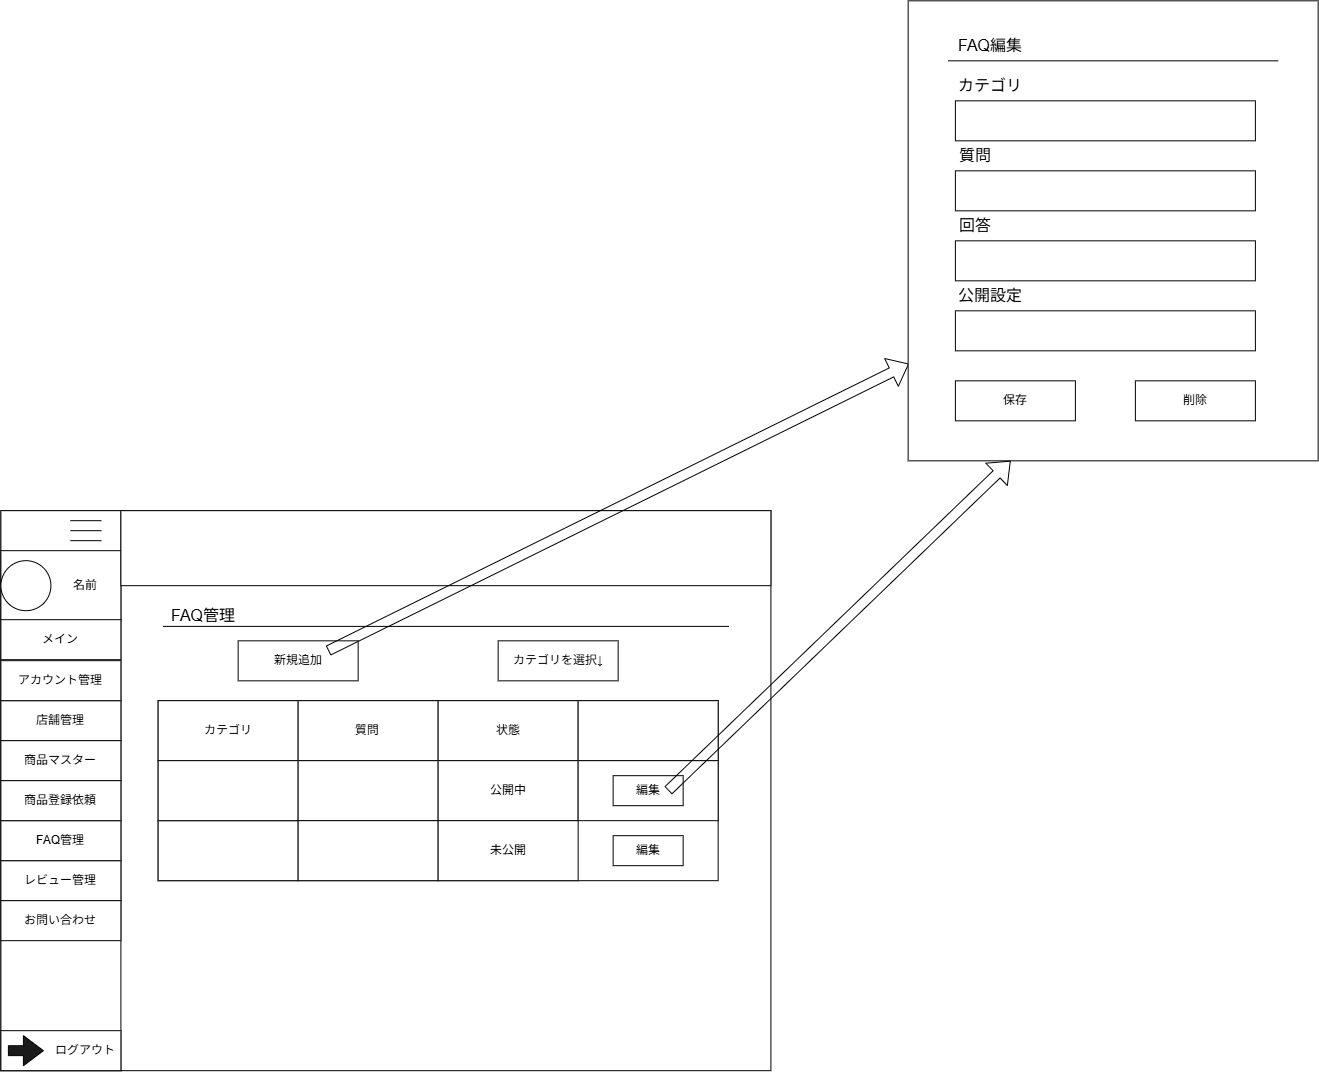

The diagram above was exported from draw.io. Its source (the exported page's mxGraphModel, read from the mxfile embedded in the PNG):
<mxGraphModel dx="-43" dy="-2167" grid="1" gridSize="10" guides="1" tooltips="1" connect="1" arrows="1" fold="1" page="1" pageScale="1" pageWidth="827" pageHeight="1169" math="0" shadow="0">
  <root>
    <mxCell id="0" />
    <mxCell id="1" parent="0" />
    <mxCell id="JeEqwom43BW1RQ9a6g_7-400" parent="1" style="rounded=0;whiteSpace=wrap;html=1;" value="" vertex="1">
      <mxGeometry height="560" width="770" x="3279.410794602699" y="4937.179175118323" as="geometry" />
    </mxCell>
    <mxCell id="JeEqwom43BW1RQ9a6g_7-401" parent="1" style="rounded=0;whiteSpace=wrap;html=1;" value="" vertex="1">
      <mxGeometry height="560" width="120" x="3279.410794602699" y="4937.179175118323" as="geometry" />
    </mxCell>
    <mxCell id="JeEqwom43BW1RQ9a6g_7-402" parent="1" style="rounded=0;whiteSpace=wrap;html=1;" value="" vertex="1">
      <mxGeometry height="70" width="120" x="3279.410794602699" y="4977.179175118323" as="geometry" />
    </mxCell>
    <mxCell id="JeEqwom43BW1RQ9a6g_7-403" parent="1" style="shape=partialRectangle;whiteSpace=wrap;html=1;right=0;top=0;bottom=0;fillColor=none;routingCenterX=-0.5;rotation=90;" value="" vertex="1">
      <mxGeometry height="30" width="10" x="3359.410794602699" y="4937.179175118323" as="geometry" />
    </mxCell>
    <mxCell id="JeEqwom43BW1RQ9a6g_7-404" parent="1" style="shape=partialRectangle;whiteSpace=wrap;html=1;right=0;top=0;bottom=0;fillColor=none;routingCenterX=-0.5;rotation=90;" value="" vertex="1">
      <mxGeometry height="30" width="10" x="3359.410794602699" y="4947.179175118323" as="geometry" />
    </mxCell>
    <mxCell id="JeEqwom43BW1RQ9a6g_7-405" parent="1" style="shape=partialRectangle;whiteSpace=wrap;html=1;right=0;top=0;bottom=0;fillColor=none;routingCenterX=-0.5;rotation=90;" value="" vertex="1">
      <mxGeometry height="30" width="10" x="3359.410794602699" y="4957.179175118323" as="geometry" />
    </mxCell>
    <mxCell id="JeEqwom43BW1RQ9a6g_7-406" parent="1" style="ellipse;whiteSpace=wrap;html=1;shapeInside=1;aspect=fixed;" value="" vertex="1">
      <mxGeometry height="50" width="50" x="3279.410794602699" y="4987.179175118323" as="geometry" />
    </mxCell>
    <mxCell id="JeEqwom43BW1RQ9a6g_7-407" parent="1" style="rounded=0;whiteSpace=wrap;html=1;" value="メイン" vertex="1">
      <mxGeometry height="40" width="120" x="3279.410794602699" y="5046.179175118323" as="geometry" />
    </mxCell>
    <mxCell id="JeEqwom43BW1RQ9a6g_7-408" parent="1" style="rounded=0;whiteSpace=wrap;html=1;" value="店舗管理" vertex="1">
      <mxGeometry height="40" width="120" x="3279.410794602699" y="5127.179175118323" as="geometry" />
    </mxCell>
    <mxCell id="JeEqwom43BW1RQ9a6g_7-409" parent="1" style="rounded=0;whiteSpace=wrap;html=1;" value="アカウント管理" vertex="1">
      <mxGeometry height="40" width="120" x="3279.410794602699" y="5087.179175118323" as="geometry" />
    </mxCell>
    <mxCell id="JeEqwom43BW1RQ9a6g_7-410" parent="1" style="rounded=0;whiteSpace=wrap;html=1;" value="レビュー管理" vertex="1">
      <mxGeometry height="40" width="120" x="3279.410794602699" y="5287.179175118323" as="geometry" />
    </mxCell>
    <mxCell id="JeEqwom43BW1RQ9a6g_7-411" parent="1" style="rounded=0;whiteSpace=wrap;html=1;" value="FAQ管理" vertex="1">
      <mxGeometry height="40" width="120" x="3279.410794602699" y="5247.179175118323" as="geometry" />
    </mxCell>
    <mxCell id="JeEqwom43BW1RQ9a6g_7-412" parent="1" style="rounded=0;whiteSpace=wrap;html=1;" value="商品マスター" vertex="1">
      <mxGeometry height="40" width="120" x="3279.410794602699" y="5167.179175118323" as="geometry" />
    </mxCell>
    <mxCell id="JeEqwom43BW1RQ9a6g_7-413" parent="1" style="rounded=0;whiteSpace=wrap;html=1;" value="" vertex="1">
      <mxGeometry height="40" width="120" x="3279.410794602699" y="5457.179175118323" as="geometry" />
    </mxCell>
    <mxCell id="JeEqwom43BW1RQ9a6g_7-414" parent="1" style="text;html=1;whiteSpace=wrap;strokeColor=none;fillColor=none;align=center;verticalAlign=middle;rounded=0;" value="ログアウト" vertex="1">
      <mxGeometry height="40" width="70" x="3329.410794602699" y="5457.179175118323" as="geometry" />
    </mxCell>
    <mxCell id="JeEqwom43BW1RQ9a6g_7-415" parent="1" style="html=1;shadow=0;dashed=0;align=center;verticalAlign=middle;shape=mxgraph.arrows2.arrow;dy=0.67;dx=20;notch=0;fillColor=#1A1A1A;" value="" vertex="1">
      <mxGeometry height="30" width="35" x="3286.910794602699" y="5462.179175118323" as="geometry" />
    </mxCell>
    <mxCell id="JeEqwom43BW1RQ9a6g_7-416" parent="1" style="rounded=0;whiteSpace=wrap;html=1;" value="お問い合わせ" vertex="1">
      <mxGeometry height="40" width="120" x="3279.410794602699" y="5327.179175118323" as="geometry" />
    </mxCell>
    <mxCell id="JeEqwom43BW1RQ9a6g_7-417" parent="1" style="rounded=0;whiteSpace=wrap;html=1;" value="商品登録依頼" vertex="1">
      <mxGeometry height="40" width="120" x="3279.410794602699" y="5207.179175118323" as="geometry" />
    </mxCell>
    <mxCell id="JeEqwom43BW1RQ9a6g_7-418" parent="1" style="rounded=0;whiteSpace=wrap;html=1;" value="" vertex="1">
      <mxGeometry height="75" width="650" x="3399.410794602699" y="4937.179175118323" as="geometry" />
    </mxCell>
    <mxCell id="JeEqwom43BW1RQ9a6g_7-419" parent="1" style="text;html=1;whiteSpace=wrap;strokeColor=none;fillColor=none;align=center;verticalAlign=middle;rounded=0;autosize=1;resizable=0;" value="名前" vertex="1">
      <mxGeometry height="30" width="50" x="3339.410794602699" y="4997.179175118323" as="geometry" />
    </mxCell>
    <mxCell id="JeEqwom43BW1RQ9a6g_7-420" parent="1" style="text;html=1;whiteSpace=wrap;strokeColor=none;fillColor=none;align=center;verticalAlign=middle;rounded=0;autosize=1;resizable=0;" value="&lt;span style=&quot;font-size: 16px;&quot;&gt;FAQ管理&lt;/span&gt;" vertex="1">
      <mxGeometry height="30" width="90" x="3436.6507946026986" y="5027.175057471264" as="geometry" />
    </mxCell>
    <mxCell id="JeEqwom43BW1RQ9a6g_7-421" edge="1" parent="1" style="endArrow=none;html=1;rounded=0;fontSize=12;startSize=8;endSize=8;curved=1;" value="">
      <mxGeometry height="50" relative="1" width="50" as="geometry">
        <mxPoint x="3441.410794602699" y="5052.885057471265" as="sourcePoint" />
        <mxPoint x="4007.410794602699" y="5052.885057471265" as="targetPoint" />
      </mxGeometry>
    </mxCell>
    <mxCell id="JeEqwom43BW1RQ9a6g_7-422" parent="1" style="rounded=0;whiteSpace=wrap;html=1;" value="新規追加" vertex="1">
      <mxGeometry height="40" width="120" x="3516.6521739130435" y="5067.333333333334" as="geometry" />
    </mxCell>
    <mxCell id="JeEqwom43BW1RQ9a6g_7-423" parent="1" style="rounded=0;whiteSpace=wrap;html=1;" value="カテゴリを選択↓" vertex="1">
      <mxGeometry height="40" width="120" x="3776.6521739130435" y="5067.333333333334" as="geometry" />
    </mxCell>
    <mxCell id="JeEqwom43BW1RQ9a6g_7-424" parent="1" style="rounded=0;whiteSpace=wrap;html=1;" value="" vertex="1">
      <mxGeometry height="180" width="560" x="3436.6521739130435" y="5127.183333333334" as="geometry" />
    </mxCell>
    <mxCell id="JeEqwom43BW1RQ9a6g_7-425" parent="1" style="rounded=0;whiteSpace=wrap;html=1;" value="カテゴリ" vertex="1">
      <mxGeometry height="60" width="140" x="3436.6521739130435" y="5127.183333333334" as="geometry" />
    </mxCell>
    <mxCell id="JeEqwom43BW1RQ9a6g_7-426" parent="1" style="rounded=0;whiteSpace=wrap;html=1;" value="質問&lt;span style=&quot;white-space: pre;&quot;&gt;&#09;&lt;/span&gt;" vertex="1">
      <mxGeometry height="60" width="140" x="3576.6521739130435" y="5127.183333333334" as="geometry" />
    </mxCell>
    <mxCell id="JeEqwom43BW1RQ9a6g_7-427" parent="1" style="rounded=0;whiteSpace=wrap;html=1;" value="状態" vertex="1">
      <mxGeometry height="60" width="140" x="3716.6521739130435" y="5127.183333333334" as="geometry" />
    </mxCell>
    <mxCell id="JeEqwom43BW1RQ9a6g_7-428" parent="1" style="rounded=0;whiteSpace=wrap;html=1;" value="" vertex="1">
      <mxGeometry height="60" width="140" x="3856.6521739130435" y="5127.183333333334" as="geometry" />
    </mxCell>
    <mxCell id="JeEqwom43BW1RQ9a6g_7-429" parent="1" style="rounded=0;whiteSpace=wrap;html=1;" value="" vertex="1">
      <mxGeometry height="60" width="140" x="3436.6521739130435" y="5247.183333333334" as="geometry" />
    </mxCell>
    <mxCell id="JeEqwom43BW1RQ9a6g_7-430" parent="1" style="rounded=0;whiteSpace=wrap;html=1;" value="" vertex="1">
      <mxGeometry height="60" width="140" x="3436.6521739130435" y="5187.183333333334" as="geometry" />
    </mxCell>
    <mxCell id="JeEqwom43BW1RQ9a6g_7-431" parent="1" style="rounded=0;whiteSpace=wrap;html=1;" value="" vertex="1">
      <mxGeometry height="60" width="140" x="3576.6521739130435" y="5187.183333333334" as="geometry" />
    </mxCell>
    <mxCell id="JeEqwom43BW1RQ9a6g_7-432" parent="1" style="rounded=0;whiteSpace=wrap;html=1;" value="" vertex="1">
      <mxGeometry height="60" width="140" x="3576.6521739130435" y="5247.183333333334" as="geometry" />
    </mxCell>
    <mxCell id="JeEqwom43BW1RQ9a6g_7-433" parent="1" style="rounded=0;whiteSpace=wrap;html=1;" value="公開中" vertex="1">
      <mxGeometry height="60" width="140" x="3716.6521739130435" y="5187.183333333334" as="geometry" />
    </mxCell>
    <mxCell id="JeEqwom43BW1RQ9a6g_7-434" parent="1" style="rounded=0;whiteSpace=wrap;html=1;" value="未公開" vertex="1">
      <mxGeometry height="60" width="140" x="3716.6521739130435" y="5247.183333333334" as="geometry" />
    </mxCell>
    <mxCell id="JeEqwom43BW1RQ9a6g_7-435" parent="1" style="rounded=0;whiteSpace=wrap;html=1;" value="" vertex="1">
      <mxGeometry height="60" width="140" x="3856.6521739130435" y="5187.183333333334" as="geometry" />
    </mxCell>
    <mxCell id="JeEqwom43BW1RQ9a6g_7-436" parent="1" style="rounded=0;whiteSpace=wrap;html=1;" value="編集" vertex="1">
      <mxGeometry height="30" width="70" x="3891.6521739130435" y="5202.183333333334" as="geometry" />
    </mxCell>
    <mxCell id="JeEqwom43BW1RQ9a6g_7-437" parent="1" style="rounded=0;whiteSpace=wrap;html=1;" value="編集" vertex="1">
      <mxGeometry height="30" width="70" x="3891.6521739130435" y="5262.183333333334" as="geometry" />
    </mxCell>
    <mxCell id="JeEqwom43BW1RQ9a6g_7-438" edge="1" parent="1" style="shape=flexArrow;endArrow=classic;html=1;rounded=0;entryX=0.002;entryY=0.789;entryDx=0;entryDy=0;entryPerimeter=0;" target="JeEqwom43BW1RQ9a6g_7-439" value="">
      <mxGeometry height="50" relative="1" width="50" as="geometry">
        <mxPoint x="3606.6521739130435" y="5077.183333333334" as="sourcePoint" />
        <mxPoint x="4066.6521739130435" y="4937.183333333334" as="targetPoint" />
      </mxGeometry>
    </mxCell>
    <mxCell id="JeEqwom43BW1RQ9a6g_7-439" parent="1" style="rounded=0;whiteSpace=wrap;html=1;" value="" vertex="1">
      <mxGeometry height="460" width="410" x="4186.652173913044" y="4427.333333333334" as="geometry" />
    </mxCell>
    <mxCell id="JeEqwom43BW1RQ9a6g_7-440" parent="1" style="text;html=1;whiteSpace=wrap;strokeColor=none;fillColor=none;align=center;verticalAlign=middle;rounded=0;autosize=1;resizable=0;" value="&lt;span style=&quot;font-size: 16px;&quot;&gt;FAQ編集&lt;/span&gt;" vertex="1">
      <mxGeometry height="30" width="90" x="4223.892173913044" y="4457.333333333334" as="geometry" />
    </mxCell>
    <mxCell id="JeEqwom43BW1RQ9a6g_7-441" edge="1" parent="1" style="endArrow=none;html=1;rounded=0;fontSize=12;startSize=8;endSize=8;curved=1;" value="">
      <mxGeometry height="50" relative="1" width="50" as="geometry">
        <mxPoint x="4226.652173913044" y="4487.333333333334" as="sourcePoint" />
        <mxPoint x="4556.652173913044" y="4487.333333333334" as="targetPoint" />
      </mxGeometry>
    </mxCell>
    <mxCell id="JeEqwom43BW1RQ9a6g_7-442" parent="1" style="text;html=1;whiteSpace=wrap;strokeColor=none;fillColor=none;align=center;verticalAlign=middle;rounded=0;autosize=1;resizable=0;" value="&lt;span style=&quot;font-size: 16px;&quot;&gt;カテゴリ&lt;/span&gt;" vertex="1">
      <mxGeometry height="30" width="90" x="4223.892173913044" y="4497.333333333334" as="geometry" />
    </mxCell>
    <mxCell id="JeEqwom43BW1RQ9a6g_7-443" parent="1" style="rounded=0;whiteSpace=wrap;html=1;" value="" vertex="1">
      <mxGeometry height="40" width="300" x="4233.892173913044" y="4527.333333333334" as="geometry" />
    </mxCell>
    <mxCell id="JeEqwom43BW1RQ9a6g_7-444" parent="1" style="text;html=1;whiteSpace=wrap;strokeColor=none;fillColor=none;align=center;verticalAlign=middle;rounded=0;autosize=1;resizable=0;" value="&lt;span style=&quot;font-size: 16px;&quot;&gt;質問&lt;/span&gt;" vertex="1">
      <mxGeometry height="30" width="60" x="4223.892173913044" y="4567.333333333334" as="geometry" />
    </mxCell>
    <mxCell id="JeEqwom43BW1RQ9a6g_7-445" parent="1" style="rounded=0;whiteSpace=wrap;html=1;" value="" vertex="1">
      <mxGeometry height="40" width="300" x="4233.892173913044" y="4597.333333333334" as="geometry" />
    </mxCell>
    <mxCell id="JeEqwom43BW1RQ9a6g_7-446" parent="1" style="text;html=1;whiteSpace=wrap;strokeColor=none;fillColor=none;align=center;verticalAlign=middle;rounded=0;autosize=1;resizable=0;" value="&lt;span style=&quot;font-size: 16px;&quot;&gt;回答&lt;/span&gt;" vertex="1">
      <mxGeometry height="30" width="60" x="4223.892173913044" y="4637.333333333334" as="geometry" />
    </mxCell>
    <mxCell id="JeEqwom43BW1RQ9a6g_7-447" parent="1" style="rounded=0;whiteSpace=wrap;html=1;" value="" vertex="1">
      <mxGeometry height="40" width="300" x="4233.892173913044" y="4667.333333333334" as="geometry" />
    </mxCell>
    <mxCell id="JeEqwom43BW1RQ9a6g_7-448" parent="1" style="text;html=1;whiteSpace=wrap;strokeColor=none;fillColor=none;align=center;verticalAlign=middle;rounded=0;autosize=1;resizable=0;" value="&lt;span style=&quot;font-size: 16px;&quot;&gt;公開設定&lt;/span&gt;" vertex="1">
      <mxGeometry height="30" width="90" x="4223.892173913044" y="4707.333333333334" as="geometry" />
    </mxCell>
    <mxCell id="JeEqwom43BW1RQ9a6g_7-449" parent="1" style="rounded=0;whiteSpace=wrap;html=1;" value="" vertex="1">
      <mxGeometry height="40" width="300" x="4233.892173913044" y="4737.333333333334" as="geometry" />
    </mxCell>
    <mxCell id="JeEqwom43BW1RQ9a6g_7-450" parent="1" style="rounded=0;whiteSpace=wrap;html=1;" value="保存" vertex="1">
      <mxGeometry height="40" width="120" x="4233.892173913044" y="4807.333333333334" as="geometry" />
    </mxCell>
    <mxCell id="JeEqwom43BW1RQ9a6g_7-451" parent="1" style="rounded=0;whiteSpace=wrap;html=1;" value="削除" vertex="1">
      <mxGeometry height="40" width="120" x="4413.892173913044" y="4807.333333333334" as="geometry" />
    </mxCell>
    <mxCell id="JeEqwom43BW1RQ9a6g_7-452" edge="1" parent="1" style="shape=flexArrow;endArrow=classic;html=1;rounded=0;entryX=0.25;entryY=1;entryDx=0;entryDy=0;" target="JeEqwom43BW1RQ9a6g_7-439" value="">
      <mxGeometry height="50" relative="1" width="50" as="geometry">
        <mxPoint x="3946.6521739130435" y="5217.033333333335" as="sourcePoint" />
        <mxPoint x="4169.412173913044" y="4997.183333333334" as="targetPoint" />
      </mxGeometry>
    </mxCell>
  </root>
</mxGraphModel>